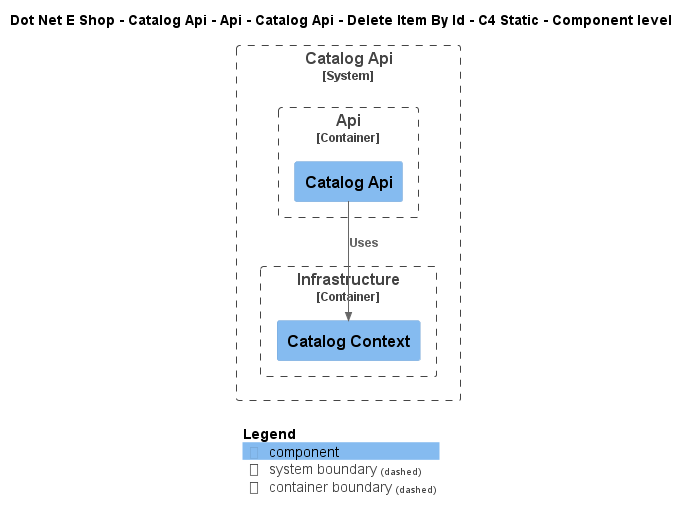

The diagram above was rendered by PlantUML. Its source (embedded in the PNG):
@startuml
!include ..\..\..\..\..\..\..\..\..\.c4s\C4_Component.puml

AddElementTag("c4interflow:lifecycle:new", $bgColor=green, $fontColor=#ffffff, $borderColor=green, $shadowing="False")
AddElementTag("c4interflow:lifecycle:changed", $bgColor=orange, $fontColor=#ffffff, $borderColor=orange, $shadowing="False")
AddElementTag("c4interflow:lifecycle:removed", $bgColor=red, $fontColor=#ffffff, $borderColor=red, $shadowing="False")

AddRelTag("c4interflow:lifecycle:new", $textColor=green, $lineColor=green)
AddRelTag("c4interflow:lifecycle:changed", $textColor=orange, $lineColor=orange)
AddRelTag("c4interflow:lifecycle:removed", $textColor=red, $lineColor=red)

SHOW_PERSON_PORTRAIT()
LAYOUT_TOP_DOWN()

skinparam linetype polyline

title Dot Net E Shop - Catalog Api - Api - Catalog Api - Delete Item By Id - C4 Static - Component level


System_Boundary(DotNetEShop.SoftwareSystems.CatalogApi, "Catalog Api") {
    
Container_Boundary(DotNetEShop.SoftwareSystems.CatalogApi.Containers.Api, "Api") {
    Component(DotNetEShop.SoftwareSystems.CatalogApi.Containers.Api.Components.CatalogApi, "Catalog Api", "", "")
}
    
Container_Boundary(DotNetEShop.SoftwareSystems.CatalogApi.Containers.Infrastructure, "Infrastructure") {
    Component(DotNetEShop.SoftwareSystems.CatalogApi.Containers.Infrastructure.Components.CatalogContext, "Catalog Context", "", "")
}
}

Rel(DotNetEShop.SoftwareSystems.CatalogApi.Containers.Api.Components.CatalogApi, DotNetEShop.SoftwareSystems.CatalogApi.Containers.Infrastructure.Components.CatalogContext, "Uses")


SHOW_LEGEND()
@enduml